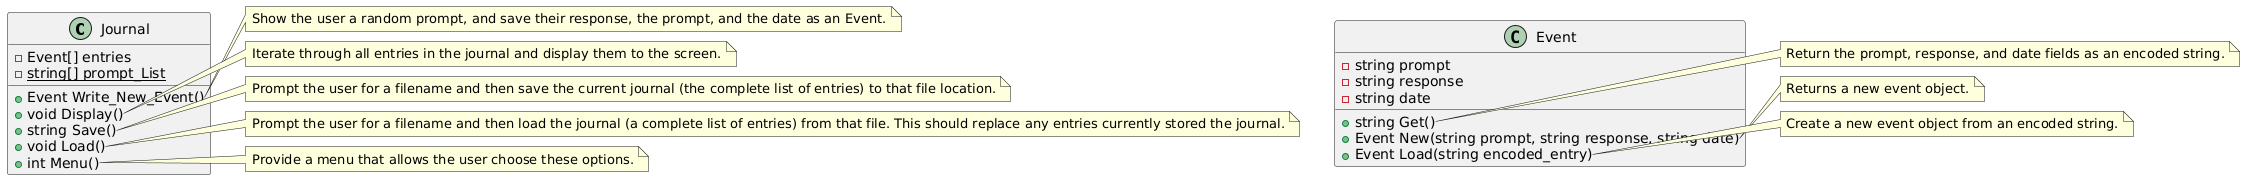

The diagram above was rendered by PlantUML. Its source (embedded in the PNG):
@startuml
class Journal {

- Event[] entries
- {static} string[] prompt_List
+ Event Write_New_Event()
+ void Display()
+ string Save()
+ void Load()
+ int Menu()

}
note right of Journal::Write_New_Event
  Show the user a random prompt, and save their response, the prompt, and the date as an Event.
end note
note right of Journal::Display
  Iterate through all entries in the journal and display them to the screen.
end note
note right of Journal::Save
  Prompt the user for a filename and then save the current journal (the complete list of entries) to that file location.
end note
note right of Journal::Load
  Prompt the user for a filename and then load the journal (a complete list of entries) from that file. This should replace any entries currently stored the journal.
end note
note right of Journal::Menu
  Provide a menu that allows the user choose these options.
end note


class Event {

- string prompt
- string response
- string date
+ string Get()
+ Event New(string prompt, string response, string date)
+ Event Load(string encoded_entry)

}

note right of Event::Get
  Return the prompt, response, and date fields as an encoded string.
end note
note right of Event::New
  Returns a new event object.
end note
note right of Event::Load
  Create a new event object from an encoded string.
end note
@enduml